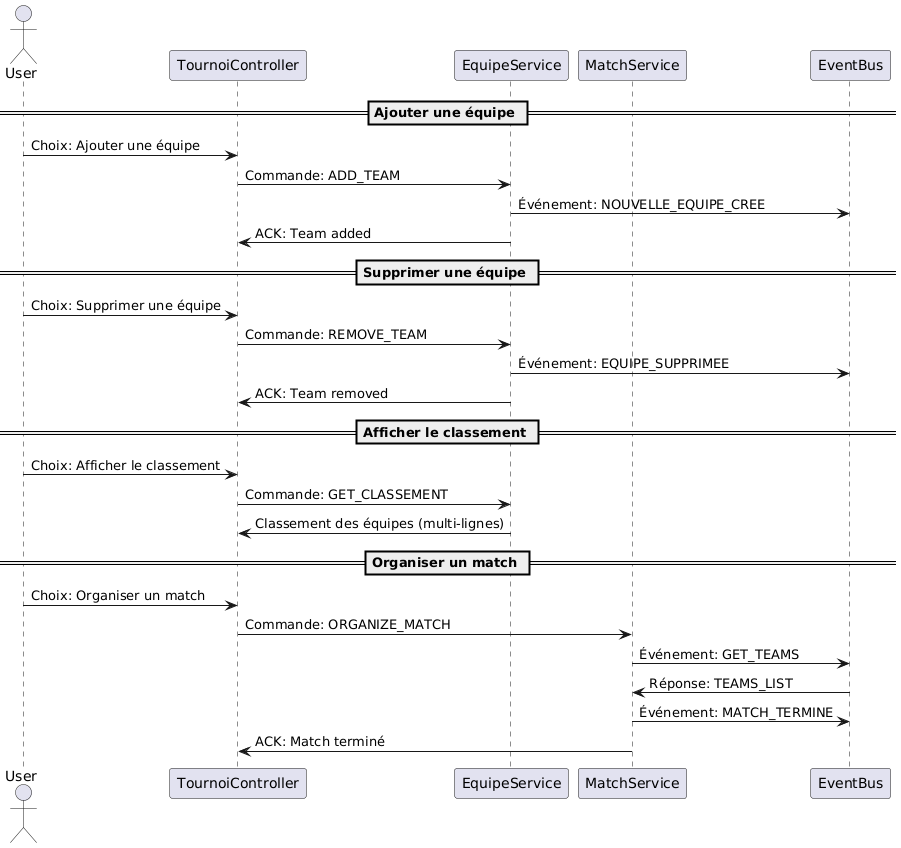

The diagram above was rendered by PlantUML. Its source (embedded in the PNG):
@startuml
actor User
participant "TournoiController" as TC
participant "EquipeService" as ES
participant "MatchService" as MS
participant "EventBus" as EB

== Ajouter une équipe ==
User -> TC : Choix: Ajouter une équipe
TC -> ES : Commande: ADD_TEAM
ES -> EB : Événement: NOUVELLE_EQUIPE_CREE
ES -> TC : ACK: Team added

== Supprimer une équipe ==
User -> TC : Choix: Supprimer une équipe
TC -> ES : Commande: REMOVE_TEAM
ES -> EB : Événement: EQUIPE_SUPPRIMEE
ES -> TC : ACK: Team removed

== Afficher le classement ==
User -> TC : Choix: Afficher le classement
TC -> ES : Commande: GET_CLASSEMENT
ES -> TC : Classement des équipes (multi-lignes)

== Organiser un match ==
User -> TC : Choix: Organiser un match
TC -> MS : Commande: ORGANIZE_MATCH
MS -> EB : Événement: GET_TEAMS
EB -> MS : Réponse: TEAMS_LIST
MS -> EB : Événement: MATCH_TERMINE
MS -> TC : ACK: Match terminé
@enduml